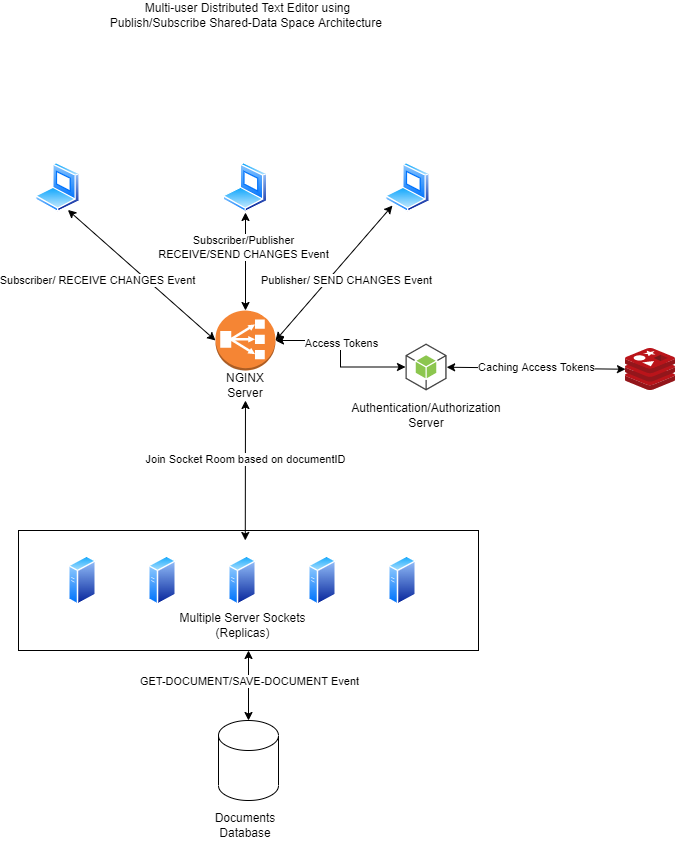

The diagram above was exported from draw.io. Its source (the exported page's mxGraphModel, read from the mxfile embedded in the PNG):
<mxGraphModel dx="1054" dy="582" grid="1" gridSize="10" guides="1" tooltips="1" connect="1" arrows="1" fold="1" page="1" pageScale="1" pageWidth="850" pageHeight="1100" math="0" shadow="0">
  <root>
    <mxCell id="0" />
    <mxCell id="1" parent="0" />
    <mxCell id="8jeDCrWK1Eqd4WJG0Ccv-8" style="rounded=0;orthogonalLoop=1;jettySize=auto;html=1;startArrow=classic;startFill=1;entryX=0;entryY=0.5;entryDx=0;entryDy=0;entryPerimeter=0;exitX=0.75;exitY=1;exitDx=0;exitDy=0;" edge="1" parent="1" source="8jeDCrWK1Eqd4WJG0Ccv-1" target="8jeDCrWK1Eqd4WJG0Ccv-25">
      <mxGeometry relative="1" as="geometry">
        <mxPoint x="209.9982449579942" y="229.99674149631858" as="sourcePoint" />
        <mxPoint x="250" y="320" as="targetPoint" />
      </mxGeometry>
    </mxCell>
    <mxCell id="8jeDCrWK1Eqd4WJG0Ccv-27" value="Subscriber/ RECEIVE CHANGES Event" style="edgeLabel;html=1;align=center;verticalAlign=middle;resizable=0;points=[];" vertex="1" connectable="0" parent="8jeDCrWK1Eqd4WJG0Ccv-8">
      <mxGeometry x="-0.754" y="1" relative="1" as="geometry">
        <mxPoint x="10" y="55" as="offset" />
      </mxGeometry>
    </mxCell>
    <mxCell id="8jeDCrWK1Eqd4WJG0Ccv-1" value="" style="aspect=fixed;perimeter=ellipsePerimeter;html=1;align=center;shadow=0;dashed=0;spacingTop=3;image;image=img/lib/active_directory/laptop_client.svg;" vertex="1" parent="1">
      <mxGeometry x="180" y="192" width="45" height="50" as="geometry" />
    </mxCell>
    <mxCell id="8jeDCrWK1Eqd4WJG0Ccv-9" style="edgeStyle=none;rounded=0;orthogonalLoop=1;jettySize=auto;html=1;startArrow=classic;startFill=1;entryX=0.5;entryY=0;entryDx=0;entryDy=0;entryPerimeter=0;" edge="1" parent="1" source="8jeDCrWK1Eqd4WJG0Ccv-2" target="8jeDCrWK1Eqd4WJG0Ccv-25">
      <mxGeometry relative="1" as="geometry">
        <mxPoint x="393" y="330" as="targetPoint" />
      </mxGeometry>
    </mxCell>
    <mxCell id="8jeDCrWK1Eqd4WJG0Ccv-29" value="Subscriber/Publisher&lt;br&gt;RECEIVE/SEND CHANGES Event" style="edgeLabel;html=1;align=center;verticalAlign=middle;resizable=0;points=[];" vertex="1" connectable="0" parent="8jeDCrWK1Eqd4WJG0Ccv-9">
      <mxGeometry x="-0.3061" y="-3" relative="1" as="geometry">
        <mxPoint as="offset" />
      </mxGeometry>
    </mxCell>
    <mxCell id="8jeDCrWK1Eqd4WJG0Ccv-2" value="" style="aspect=fixed;perimeter=ellipsePerimeter;html=1;align=center;shadow=0;dashed=0;spacingTop=3;image;image=img/lib/active_directory/laptop_client.svg;" vertex="1" parent="1">
      <mxGeometry x="367.5" y="192" width="45" height="50" as="geometry" />
    </mxCell>
    <mxCell id="8jeDCrWK1Eqd4WJG0Ccv-10" style="edgeStyle=none;rounded=0;orthogonalLoop=1;jettySize=auto;html=1;startArrow=classic;startFill=1;entryX=1;entryY=0.5;entryDx=0;entryDy=0;entryPerimeter=0;" edge="1" parent="1" source="8jeDCrWK1Eqd4WJG0Ccv-3" target="8jeDCrWK1Eqd4WJG0Ccv-25">
      <mxGeometry relative="1" as="geometry">
        <mxPoint x="510" y="330" as="targetPoint" />
      </mxGeometry>
    </mxCell>
    <mxCell id="8jeDCrWK1Eqd4WJG0Ccv-30" value="Publisher/ SEND CHANGES Event" style="edgeLabel;html=1;align=center;verticalAlign=middle;resizable=0;points=[];" vertex="1" connectable="0" parent="8jeDCrWK1Eqd4WJG0Ccv-10">
      <mxGeometry x="-0.1726" y="3" relative="1" as="geometry">
        <mxPoint y="17" as="offset" />
      </mxGeometry>
    </mxCell>
    <mxCell id="8jeDCrWK1Eqd4WJG0Ccv-3" value="" style="aspect=fixed;perimeter=ellipsePerimeter;html=1;align=center;shadow=0;dashed=0;spacingTop=3;image;image=img/lib/active_directory/laptop_client.svg;" vertex="1" parent="1">
      <mxGeometry x="530" y="192" width="45" height="50" as="geometry" />
    </mxCell>
    <mxCell id="8jeDCrWK1Eqd4WJG0Ccv-35" style="edgeStyle=none;rounded=0;orthogonalLoop=1;jettySize=auto;html=1;entryX=0.5;entryY=0;entryDx=0;entryDy=0;entryPerimeter=0;startArrow=classic;startFill=1;" edge="1" parent="1" source="8jeDCrWK1Eqd4WJG0Ccv-6" target="8jeDCrWK1Eqd4WJG0Ccv-22">
      <mxGeometry relative="1" as="geometry" />
    </mxCell>
    <mxCell id="8jeDCrWK1Eqd4WJG0Ccv-37" value="GET-DOCUMENT/SAVE-DOCUMENT Event" style="edgeLabel;html=1;align=center;verticalAlign=middle;resizable=0;points=[];" vertex="1" connectable="0" parent="8jeDCrWK1Eqd4WJG0Ccv-35">
      <mxGeometry x="-0.3714" y="-1" relative="1" as="geometry">
        <mxPoint x="1" y="8" as="offset" />
      </mxGeometry>
    </mxCell>
    <mxCell id="8jeDCrWK1Eqd4WJG0Ccv-6" value="" style="rounded=0;whiteSpace=wrap;html=1;" vertex="1" parent="1">
      <mxGeometry x="163" y="560" width="460" height="120" as="geometry" />
    </mxCell>
    <mxCell id="8jeDCrWK1Eqd4WJG0Ccv-7" value="" style="aspect=fixed;perimeter=ellipsePerimeter;html=1;align=center;shadow=0;dashed=0;spacingTop=3;image;image=img/lib/active_directory/generic_server.svg;" vertex="1" parent="1">
      <mxGeometry x="213" y="585" width="28.000000000000004" height="50" as="geometry" />
    </mxCell>
    <mxCell id="8jeDCrWK1Eqd4WJG0Ccv-11" value="" style="aspect=fixed;perimeter=ellipsePerimeter;html=1;align=center;shadow=0;dashed=0;spacingTop=3;image;image=img/lib/active_directory/generic_server.svg;" vertex="1" parent="1">
      <mxGeometry x="293" y="585" width="28.000000000000004" height="50" as="geometry" />
    </mxCell>
    <mxCell id="8jeDCrWK1Eqd4WJG0Ccv-12" value="" style="aspect=fixed;perimeter=ellipsePerimeter;html=1;align=center;shadow=0;dashed=0;spacingTop=3;image;image=img/lib/active_directory/generic_server.svg;" vertex="1" parent="1">
      <mxGeometry x="373" y="585" width="28.000000000000004" height="50" as="geometry" />
    </mxCell>
    <mxCell id="8jeDCrWK1Eqd4WJG0Ccv-13" value="" style="aspect=fixed;perimeter=ellipsePerimeter;html=1;align=center;shadow=0;dashed=0;spacingTop=3;image;image=img/lib/active_directory/generic_server.svg;" vertex="1" parent="1">
      <mxGeometry x="453" y="585" width="28.000000000000004" height="50" as="geometry" />
    </mxCell>
    <mxCell id="8jeDCrWK1Eqd4WJG0Ccv-14" value="" style="aspect=fixed;perimeter=ellipsePerimeter;html=1;align=center;shadow=0;dashed=0;spacingTop=3;image;image=img/lib/active_directory/generic_server.svg;" vertex="1" parent="1">
      <mxGeometry x="533" y="585" width="28.000000000000004" height="50" as="geometry" />
    </mxCell>
    <mxCell id="8jeDCrWK1Eqd4WJG0Ccv-15" value="Multiple Server Sockets (Replicas)" style="text;html=1;strokeColor=none;fillColor=none;align=center;verticalAlign=middle;whiteSpace=wrap;rounded=0;" vertex="1" parent="1">
      <mxGeometry x="319.5" y="640" width="135" height="30" as="geometry" />
    </mxCell>
    <mxCell id="8jeDCrWK1Eqd4WJG0Ccv-18" value="Multi-user&amp;nbsp;Distributed Text Editor using Publish/Subscribe Shared-Data Space Architecture&amp;nbsp;" style="text;html=1;strokeColor=none;fillColor=none;align=center;verticalAlign=middle;whiteSpace=wrap;rounded=0;" vertex="1" parent="1">
      <mxGeometry x="250" y="30" width="285" height="30" as="geometry" />
    </mxCell>
    <mxCell id="8jeDCrWK1Eqd4WJG0Ccv-22" value="" style="shape=cylinder3;whiteSpace=wrap;html=1;boundedLbl=1;backgroundOutline=1;size=15;" vertex="1" parent="1">
      <mxGeometry x="363" y="750" width="60" height="80" as="geometry" />
    </mxCell>
    <mxCell id="8jeDCrWK1Eqd4WJG0Ccv-26" value="Documents Database" style="text;html=1;strokeColor=none;fillColor=none;align=center;verticalAlign=middle;whiteSpace=wrap;rounded=0;" vertex="1" parent="1">
      <mxGeometry x="360" y="840" width="60" height="30" as="geometry" />
    </mxCell>
    <mxCell id="8jeDCrWK1Eqd4WJG0Ccv-32" value="" style="group" vertex="1" connectable="0" parent="1">
      <mxGeometry x="360" y="340" width="60" height="90" as="geometry" />
    </mxCell>
    <mxCell id="8jeDCrWK1Eqd4WJG0Ccv-25" value="" style="outlineConnect=0;dashed=0;verticalLabelPosition=bottom;verticalAlign=top;align=center;html=1;shape=mxgraph.aws3.classic_load_balancer;fillColor=#F58534;gradientColor=none;" vertex="1" parent="8jeDCrWK1Eqd4WJG0Ccv-32">
      <mxGeometry width="60" height="60" as="geometry" />
    </mxCell>
    <mxCell id="8jeDCrWK1Eqd4WJG0Ccv-31" value="NGINX Server" style="text;html=1;strokeColor=none;fillColor=none;align=center;verticalAlign=middle;whiteSpace=wrap;rounded=0;" vertex="1" parent="8jeDCrWK1Eqd4WJG0Ccv-32">
      <mxGeometry y="60" width="60" height="30" as="geometry" />
    </mxCell>
    <mxCell id="8jeDCrWK1Eqd4WJG0Ccv-33" style="edgeStyle=none;rounded=0;orthogonalLoop=1;jettySize=auto;html=1;entryX=0.493;entryY=0.083;entryDx=0;entryDy=0;entryPerimeter=0;startArrow=classic;startFill=1;" edge="1" parent="1" source="8jeDCrWK1Eqd4WJG0Ccv-31" target="8jeDCrWK1Eqd4WJG0Ccv-6">
      <mxGeometry relative="1" as="geometry" />
    </mxCell>
    <mxCell id="8jeDCrWK1Eqd4WJG0Ccv-34" value="Join Socket Room based on documentID" style="edgeLabel;html=1;align=center;verticalAlign=middle;resizable=0;points=[];" vertex="1" connectable="0" parent="8jeDCrWK1Eqd4WJG0Ccv-33">
      <mxGeometry x="-0.1569" relative="1" as="geometry">
        <mxPoint as="offset" />
      </mxGeometry>
    </mxCell>
    <mxCell id="8jeDCrWK1Eqd4WJG0Ccv-38" value="" style="sketch=0;aspect=fixed;html=1;points=[];align=center;image;fontSize=12;image=img/lib/mscae/Cache_Redis_Product.svg;" vertex="1" parent="1">
      <mxGeometry x="770" y="378" width="50" height="42" as="geometry" />
    </mxCell>
    <mxCell id="8jeDCrWK1Eqd4WJG0Ccv-41" style="edgeStyle=none;rounded=0;orthogonalLoop=1;jettySize=auto;html=1;startArrow=classic;startFill=1;" edge="1" parent="1" source="8jeDCrWK1Eqd4WJG0Ccv-39" target="8jeDCrWK1Eqd4WJG0Ccv-38">
      <mxGeometry relative="1" as="geometry" />
    </mxCell>
    <mxCell id="8jeDCrWK1Eqd4WJG0Ccv-45" value="Caching Access Tokens" style="edgeLabel;html=1;align=center;verticalAlign=middle;resizable=0;points=[];" vertex="1" connectable="0" parent="8jeDCrWK1Eqd4WJG0Ccv-41">
      <mxGeometry x="-0.3553" relative="1" as="geometry">
        <mxPoint x="31" y="-1" as="offset" />
      </mxGeometry>
    </mxCell>
    <mxCell id="8jeDCrWK1Eqd4WJG0Ccv-39" value="" style="outlineConnect=0;dashed=0;verticalLabelPosition=bottom;verticalAlign=top;align=center;html=1;shape=mxgraph.aws3.android;fillColor=#8CC64F;gradientColor=none;" vertex="1" parent="1">
      <mxGeometry x="550" y="373" width="41.13" height="47" as="geometry" />
    </mxCell>
    <mxCell id="8jeDCrWK1Eqd4WJG0Ccv-40" style="edgeStyle=orthogonalEdgeStyle;rounded=0;orthogonalLoop=1;jettySize=auto;html=1;startArrow=classic;startFill=1;" edge="1" parent="1" source="8jeDCrWK1Eqd4WJG0Ccv-25" target="8jeDCrWK1Eqd4WJG0Ccv-39">
      <mxGeometry relative="1" as="geometry" />
    </mxCell>
    <mxCell id="8jeDCrWK1Eqd4WJG0Ccv-43" value="Access Tokens" style="edgeLabel;html=1;align=center;verticalAlign=middle;resizable=0;points=[];" vertex="1" connectable="0" parent="8jeDCrWK1Eqd4WJG0Ccv-40">
      <mxGeometry x="-0.1438" relative="1" as="geometry">
        <mxPoint as="offset" />
      </mxGeometry>
    </mxCell>
    <mxCell id="8jeDCrWK1Eqd4WJG0Ccv-44" value="Authentication/Authorization Server" style="text;html=1;strokeColor=none;fillColor=none;align=center;verticalAlign=middle;whiteSpace=wrap;rounded=0;" vertex="1" parent="1">
      <mxGeometry x="541" y="430" width="60" height="30" as="geometry" />
    </mxCell>
  </root>
</mxGraphModel>